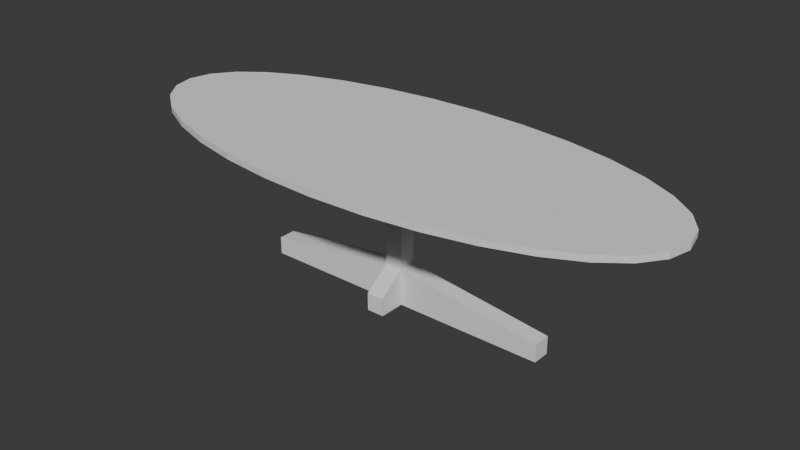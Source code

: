 # Source: ConfTable.blend  (saved by Blender 5.0.119; exported with 4.5.12 LTS)
import bpy
from mathutils import Matrix  # noqa: F401  (used for matrix-valued properties, if any)

bpy.ops.wm.read_factory_settings(use_empty=True)
scene = bpy.context.scene
scene.name = 'Scene'

# ---- collections
col_collection = bpy.data.collections.new('Collection'); scene.collection.children.link(col_collection)

# ---- world
world_world = bpy.data.worlds.new('World'); scene.world = world_world
world_world.use_nodes = True; world_world.node_tree.nodes.clear()
_N = world_world.node_tree.nodes; _L = world_world.node_tree.links
n0 = _N.new('ShaderNodeOutputWorld'); n0.name = 'World Output'; n0.location = (200, 100)
n1 = _N.new('ShaderNodeBackground'); n1.name = 'Background'; n1.location = (-200, 100)
n1.inputs[0].default_value = (0.05088, 0.05088, 0.05088, 1.0)
_L.new(n1.outputs[0], n0.inputs[0])
n0.is_active_output = True
world_world.color = (0.05088, 0.05088, 0.05088)
world_world.sun_shadow_jitter_overblur = 0.0

# ---- meshes
me_cylinder = bpy.data.meshes.new('Cylinder')
me_cylinder.from_pydata([(0.0, 1.0, -49.89), (0.0, 1.0, -47.89), (0.1951, 0.9808, -49.89), (0.1951, 0.9808, -47.89), (0.3827, 0.9239, -49.89), (0.3827, 0.9239, -47.89), (0.5556, 0.8315, -49.89), (0.5556, 0.8315, -47.89), (0.7071, 0.7071, -49.89), (0.7071, 0.7071, -47.89), (0.8315, 0.5556, -49.89), (0.8315, 0.5556, -47.89), (0.9239, 0.3827, -49.89), (0.9239, 0.3827, -47.89), (0.9808, 0.1951, -49.89), (0.9808, 0.1951, -47.89), (1.0, 0.0, -49.89), (1.0, 0.0, -47.89), (0.9808, -0.1951, -49.89), (0.9808, -0.1951, -47.89), (0.9239, -0.3827, -49.89), (0.9239, -0.3827, -47.89), (0.8315, -0.5556, -49.89), (0.8315, -0.5556, -47.89), (0.7071, -0.7071, -49.89), (0.7071, -0.7071, -47.89), (0.5556, -0.8315, -49.89), (0.5556, -0.8315, -47.89), (0.3827, -0.9239, -49.89), (0.3827, -0.9239, -47.89), (0.1951, -0.9808, -49.89), (0.1951, -0.9808, -47.89), (0.0, -1.0, -49.89), (0.0, -1.0, -47.89), (-0.1951, -0.9808, -49.89), (-0.1951, -0.9808, -47.89), (-0.3827, -0.9239, -49.89), (-0.3827, -0.9239, -47.89), (-0.5556, -0.8315, -49.89), (-0.5556, -0.8315, -47.89), (-0.7071, -0.7071, -49.89), (-0.7071, -0.7071, -47.89), (-0.8315, -0.5556, -49.89), (-0.8315, -0.5556, -47.89), (-0.9239, -0.3827, -49.89), (-0.9239, -0.3827, -47.89), (-0.9808, -0.1951, -49.89), (-0.9808, -0.1951, -47.89), (-1.0, 0.0, -49.89), (-1.0, 0.0, -47.89), (-0.9808, 0.1951, -49.89), (-0.9808, 0.1951, -47.89), (-0.9239, 0.3827, -49.89), (-0.9239, 0.3827, -47.89), (-0.8315, 0.5556, -49.89), (-0.8315, 0.5556, -47.89), (-0.7071, 0.7071, -49.89), (-0.7071, 0.7071, -47.89), (-0.5556, 0.8315, -49.89), (-0.5556, 0.8315, -47.89), (-0.3827, 0.9239, -49.89), (-0.3827, 0.9239, -47.89), (-0.1951, 0.9808, -49.89), (-0.1951, 0.9808, -47.89)], [], [(0, 1, 3, 2), (2, 3, 5, 4), (4, 5, 7, 6), (6, 7, 9, 8), (8, 9, 11, 10), (10, 11, 13, 12), (12, 13, 15, 14), (14, 15, 17, 16), (16, 17, 19, 18), (18, 19, 21, 20), (20, 21, 23, 22), (22, 23, 25, 24), (24, 25, 27, 26), (26, 27, 29, 28), (28, 29, 31, 30), (30, 31, 33, 32), (32, 33, 35, 34), (34, 35, 37, 36), (36, 37, 39, 38), (38, 39, 41, 40), (40, 41, 43, 42), (42, 43, 45, 44), (44, 45, 47, 46), (46, 47, 49, 48), (48, 49, 51, 50), (50, 51, 53, 52), (52, 53, 55, 54), (54, 55, 57, 56), (56, 57, 59, 58), (58, 59, 61, 60), (3, 1, 63, 61, 59, 57, 55, 53, 51, 49, 47, 45, 43, 41, 39, 37, 35, 33, 31, 29, 27, 25, 23, 21, 19, 17, 15, 13, 11, 9, 7, 5), (60, 61, 63, 62), (62, 63, 1, 0), (0, 2, 4, 6, 8, 10, 12, 14, 16, 18, 20, 22, 24, 26, 28, 30, 32, 34, 36, 38, 40, 42, 44, 46, 48, 50, 52, 54, 56, 58, 60, 62)])
_uv = me_cylinder.uv_layers.new(name='UVMap')
_uv.uv.foreach_set('vector', [1.0, 0.5, 1.0, 1.0, 0.9688, 1.0, 0.9688, 0.5, 0.9688, 0.5, 0.9688, 1.0, 0.9375, 1.0, 0.9375, 0.5, 0.9375, 0.5, 0.9375, 1.0, 0.9062, 1.0, 0.9062, 0.5, 0.9062, 0.5, 0.9062, 1.0, 0.875, 1.0, 0.875, 0.5, 0.875, 0.5, 0.875, 1.0, 0.8438, 1.0, 0.8438, 0.5, 0.8438, 0.5, 0.8438, 1.0, 0.8125, 1.0, 0.8125, 0.5, 0.8125, 0.5, 0.8125, 1.0, 0.7812, 1.0, 0.7812, 0.5, 0.7812, 0.5, 0.7812, 1.0, 0.75, 1.0, 0.75, 0.5, 0.75, 0.5, 0.75, 1.0, 0.7188, 1.0, 0.7188, 0.5, 0.7188, 0.5, 0.7188, 1.0, 0.6875, 1.0, 0.6875, 0.5, 0.6875, 0.5, 0.6875, 1.0, 0.6562, 1.0, 0.6562, 0.5, 0.6562, 0.5, 0.6562, 1.0, 0.625, 1.0, 0.625, 0.5, 0.625, 0.5, 0.625, 1.0, 0.5938, 1.0, 0.5938, 0.5, 0.5938, 0.5, 0.5938, 1.0, 0.5625, 1.0, 0.5625, 0.5, 0.5625, 0.5, 0.5625, 1.0, 0.5312, 1.0, 0.5312, 0.5, 0.5312, 0.5, 0.5312, 1.0, 0.5, 1.0, 0.5, 0.5, 0.5, 0.5, 0.5, 1.0, 0.4688, 1.0, 0.4688, 0.5, 0.4688, 0.5, 0.4688, 1.0, 0.4375, 1.0, 0.4375, 0.5, 0.4375, 0.5, 0.4375, 1.0, 0.4062, 1.0, 0.4062, 0.5, 0.4062, 0.5, 0.4062, 1.0, 0.375, 1.0, 0.375, 0.5, 0.375, 0.5, 0.375, 1.0, 0.3438, 1.0, 0.3438, 0.5, 0.3438, 0.5, 0.3438, 1.0, 0.3125, 1.0, 0.3125, 0.5, 0.3125, 0.5, 0.3125, 1.0, 0.2812, 1.0, 0.2812, 0.5, 0.2812, 0.5, 0.2812, 1.0, 0.25, 1.0, 0.25, 0.5, 0.25, 0.5, 0.25, 1.0, 0.2188, 1.0, 0.2188, 0.5, 0.2188, 0.5, 0.2188, 1.0, 0.1875, 1.0, 0.1875, 0.5, 0.1875, 0.5, 0.1875, 1.0, 0.1562, 1.0, 0.1562, 0.5, 0.1562, 0.5, 0.1562, 1.0, 0.125, 1.0, 0.125, 0.5, 0.125, 0.5, 0.125, 1.0, 0.09375, 1.0, 0.09375, 0.5, 0.09375, 0.5, 0.09375, 1.0, 0.0625, 1.0, 0.0625, 0.5, 0.2968, 0.4854, 0.25, 0.49, 0.2032, 0.4854, 0.1582, 0.4717, 0.1167, 0.4496, 0.08029, 0.4197, 0.05045, 0.3833, 0.02827, 0.3418, 0.01461, 0.2968, 0.01, 0.25, 0.01461, 0.2032, 0.02827, 0.1582, 0.05045, 0.1167, 0.08029, 0.08029, 0.1167, 0.05045, 0.1582, 0.02827, 0.2032, 0.01461, 0.25, 0.01, 0.2968, 0.01461, 0.3418, 0.02827, 0.3833, 0.05045, 0.4197, 0.08029, 0.4496, 0.1167, 0.4717, 0.1582, 0.4854, 0.2032, 0.49, 0.25, 0.4854, 0.2968, 0.4717, 0.3418, 0.4496, 0.3833, 0.4197, 0.4197, 0.3833, 0.4496, 0.3418, 0.4717, 0.0625, 0.5, 0.0625, 1.0, 0.03125, 1.0, 0.03125, 0.5, 0.03125, 0.5, 0.03125, 1.0, 0.0, 1.0, 0.0, 0.5, 0.75, 0.49, 0.7968, 0.4854, 0.8418, 0.4717, 0.8833, 0.4496, 0.9197, 0.4197, 0.9496, 0.3833, 0.9717, 0.3418, 0.9854, 0.2968, 0.99, 0.25, 0.9854, 0.2032, 0.9717, 0.1582, 0.9496, 0.1167, 0.9197, 0.08029, 0.8833, 0.05045, 0.8418, 0.02827, 0.7968, 0.01461, 0.75, 0.01, 0.7032, 0.01461, 0.6582, 0.02827, 0.6167, 0.05045, 0.5803, 0.08029, 0.5504, 0.1167, 0.5283, 0.1582, 0.5146, 0.2032, 0.51, 0.25, 0.5146, 0.2968, 0.5283, 0.3418, 0.5504, 0.3833, 0.5803, 0.4197, 0.6167, 0.4496, 0.6582, 0.4717, 0.7032, 0.4854])
me_cylinder.update()
me_cube_001 = bpy.data.meshes.new('Cube.001')
me_cube_001.from_pydata([(-1.0, -1.0, 16.62), (-1.0, 1.0, 16.62), (1.0, -1.0, 16.62), (1.0, 1.0, 16.62), (-1.0, 1.0, 0.01524), (-1.0, -1.0, 0.01524), (1.0, 1.0, 0.01524), (1.0, -1.0, 0.01524), (1.0, -1.0, 4.162), (1.0, 1.0, 4.162), (-1.0, -1.0, 4.162), (-1.0, 1.0, 4.162), (17.73, -1.0, 0.01524), (17.73, 1.0, 0.01524), (17.73, -1.0, 2.02), (17.73, 1.0, 2.02), (-16.66, 1.0, 0.01524), (-16.66, -1.0, 0.01524), (-16.66, -1.0, 2.02), (-16.66, 1.0, 2.02), (-1.0, -3.982, 0.01524), (1.0, -3.982, 0.01524), (1.0, -3.982, 2.02), (-1.0, -3.982, 2.02), (1.0, 3.583, 0.01524), (-1.0, 3.583, 0.01524), (1.0, 3.583, 2.02), (-1.0, 3.583, 2.02)], [], [(8, 7, 12, 14), (4, 6, 7, 5), (10, 5, 20, 23), (11, 9, 26, 27), (5, 10, 18, 17), (0, 1, 11, 10), (1, 3, 9, 11), (2, 0, 10, 8), (3, 2, 8, 9), (15, 14, 12, 13), (9, 8, 14, 15), (7, 6, 13, 12), (6, 9, 15, 13), (18, 19, 16, 17), (4, 5, 17, 16), (11, 4, 16, 19), (10, 11, 19, 18), (22, 23, 20, 21), (7, 8, 22, 21), (5, 7, 21, 20), (8, 10, 23, 22), (27, 26, 24, 25), (4, 11, 27, 25), (9, 6, 24, 26), (6, 4, 25, 24), (1, 0, 2, 3)])
_uv = me_cube_001.uv_layers.new(name='UVMap')
_uv.uv.foreach_set('vector', [0.375, 0.75, 0.375, 0.75, 0.375, 0.75, 0.375, 0.75, 0.125, 0.5, 0.375, 0.5, 0.375, 0.75, 0.125, 0.75, 0.375, 1.0, 0.375, 1.0, 0.375, 1.0, 0.375, 1.0, 0.375, 0.25, 0.375, 0.5, 0.375, 0.5, 0.375, 0.25, 0.375, 1.0, 0.375, 1.0, 0.375, 1.0, 0.375, 1.0, 0.375, 0.0, 0.375, 0.25, 0.375, 0.25, 0.375, 0.0, 0.375, 0.25, 0.375, 0.5, 0.375, 0.5, 0.375, 0.25, 0.375, 0.75, 0.375, 1.0, 0.375, 1.0, 0.375, 0.75, 0.375, 0.5, 0.375, 0.75, 0.375, 0.75, 0.375, 0.5, 0.375, 0.5, 0.375, 0.75, 0.375, 0.75, 0.375, 0.5, 0.375, 0.5, 0.375, 0.75, 0.375, 0.75, 0.375, 0.5, 0.375, 0.75, 0.375, 0.5, 0.375, 0.5, 0.375, 0.75, 0.375, 0.5, 0.375, 0.5, 0.375, 0.5, 0.375, 0.5, 0.375, 0.0, 0.375, 0.25, 0.375, 0.25, 0.375, 0.0, 0.125, 0.5, 0.125, 0.75, 0.125, 0.75, 0.125, 0.5, 0.375, 0.25, 0.375, 0.25, 0.375, 0.25, 0.375, 0.25, 0.375, 0.0, 0.375, 0.25, 0.375, 0.25, 0.375, 0.0, 0.375, 0.75, 0.375, 1.0, 0.375, 1.0, 0.375, 0.75, 0.375, 0.75, 0.375, 0.75, 0.375, 0.75, 0.375, 0.75, 0.125, 0.75, 0.375, 0.75, 0.375, 0.75, 0.125, 0.75, 0.375, 0.75, 0.375, 1.0, 0.375, 1.0, 0.375, 0.75, 0.375, 0.25, 0.375, 0.5, 0.375, 0.5, 0.375, 0.25, 0.375, 0.25, 0.375, 0.25, 0.375, 0.25, 0.375, 0.25, 0.375, 0.5, 0.375, 0.5, 0.375, 0.5, 0.375, 0.5, 0.375, 0.5, 0.125, 0.5, 0.125, 0.5, 0.375, 0.5, 0.375, 0.25, 0.375, 1.0, 0.375, 0.75, 0.375, 0.5])
me_cube_001.update()

# ---- objects
ob_surface = bpy.data.objects.new('Surface', me_cylinder)
ob_legs = bpy.data.objects.new('Legs', me_cube_001)

# ---- transforms, parenting, visibility, modifiers, constraints
ob_surface.location = (0.0, 0.0, -2.384e-07)
ob_surface.scale = (4.562, 1.874, -0.05042)
ob_legs.location = (0.0, 0.0, 0.0)
ob_legs.scale = (0.1455, 0.1455, 0.1455)

# ---- collection membership
col_collection.objects.link(ob_surface)
col_collection.objects.link(ob_legs)

# ---- scene / render settings (as saved in the file)
scene.frame_start = 1; scene.frame_end = 250; scene.frame_set(1)
scene.render.engine = 'BLENDER_EEVEE_NEXT'
scene.render.bake_bias = 0.0
scene.render.bake_samples = 0
scene.cycles.sampling_pattern = 'TABULATED_SOBOL'
scene.eevee.use_volume_custom_range = False
bpy.context.view_layer.update()

# ---- added for rendering (the .blend has no active camera and no usable light): camera, sun
cam_auto = bpy.data.cameras.new('AutoCamera')
cam_auto.lens = 50.0
cam_auto.sensor_width = 36.0
cam_auto.clip_end = 1000.0
ob_auto_camera = bpy.data.objects.new('AutoCamera', cam_auto)
scene.collection.objects.link(ob_auto_camera)
ob_auto_camera.location = (9.41708, -11.3005, 8.79248)
ob_auto_camera.rotation_euler = (1.09748, -7.21219e-08, 0.694738)
scene.camera = ob_auto_camera
light_auto_sun = bpy.data.lights.new('AutoSun', 'SUN')
light_auto_sun.energy = 3.0
light_auto_sun.angle = 0.0523599
ob_auto_sun = bpy.data.objects.new('AutoSun', light_auto_sun)
scene.collection.objects.link(ob_auto_sun)
ob_auto_sun.rotation_euler = (0.872665, 0.174533, 0.523599)
bpy.context.view_layer.update()
